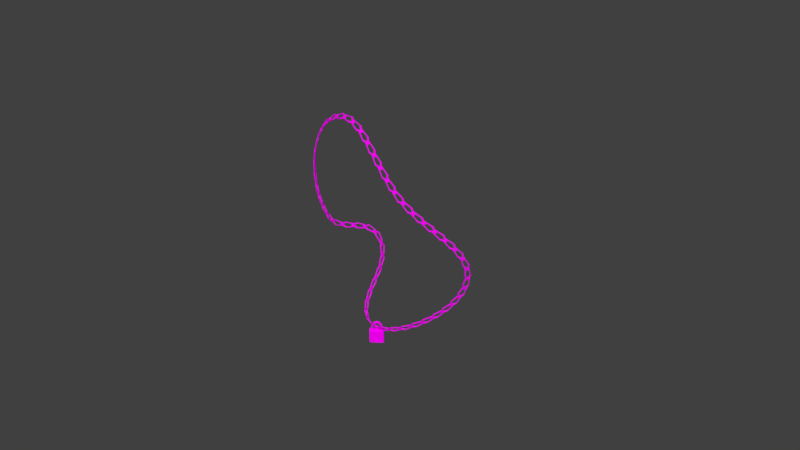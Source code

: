 # Source: lock.blend  (saved by Blender 2.77.0; exported with 4.5.12 LTS)
import bpy
from mathutils import Matrix  # noqa: F401  (used for matrix-valued properties, if any)

bpy.ops.wm.read_factory_settings(use_empty=True)
scene = bpy.context.scene
scene.name = 'Scene'

# ---- collections
col_collection_1 = bpy.data.collections.new('Collection 1'); scene.collection.children.link(col_collection_1)

# ---- images (referenced by path relative to the original .blend; pixels are not part of the script)
import os
ASSET_DIR = os.environ.get("B2B_ASSET_DIR", "")  # directory of the original .blend (textures are referenced by path, not embedded)
HERE = os.path.dirname(os.path.abspath(__file__))  # packed textures are extracted next to this script under _unpacked/

def load_image(name, relpath, width, height, colorspace="sRGB"):
    """Load a texture the original file referenced (path relative to the .blend, or extracted next to this script)."""
    p = next((c for c in (os.path.join(HERE, relpath), os.path.join(ASSET_DIR, relpath)) if relpath and os.path.exists(c)), "")
    if p:
        img = bpy.data.images.load(p, check_existing=True)
        img.name = name
    else:  # same state as the original file: an image datablock whose file is absent (Cycles renders it pink)
        img = bpy.data.images.new(name, width, height)
        img.source = "FILE"
        img.filepath = "//" + (relpath or name)
    img.colorspace_settings.name = colorspace
    return img
img_colorpalette_jpg_001 = load_image('colorPalette.jpg.001', 'colorPalette.jpg', 1024, 1024, 'sRGB')

# ---- materials (node trees are filled in below, after node groups)
mat_material = bpy.data.materials.new('Material')
mat_material.alpha_threshold = 0.0
mat_material.roughness = 0.5
mat_material.line_color = (0.0, 0.0, 0.0, 1.0)

# ---- material node trees
mat_material.use_nodes = True; mat_material.node_tree.nodes.clear()
_N = mat_material.node_tree.nodes; _L = mat_material.node_tree.links
n0 = _N.new('ShaderNodeOutputMaterial'); n0.name = 'Material Output'; n0.location = (300, 300)
n1 = _N.new('ShaderNodeBsdfDiffuse'); n1.name = 'Diffuse BSDF'; n1.location = (10, 300)
n2 = _N.new('ShaderNodeTexCoord'); n2.name = 'Texture Coordinate'; n2.location = (-183, 230)
n3 = _N.new('ShaderNodeTexImage'); n3.name = 'Image Texture'; n3.location = (228, 132)
n3.width = 140
n3.image = img_colorpalette_jpg_001
_L.new(n1.outputs[0], n0.inputs[0])
_L.new(n2.outputs[2], n3.inputs[0])
_L.new(n3.outputs[0], n1.inputs[0])
n0.is_active_output = True

# ---- world
world_world = bpy.data.worlds.new('World'); scene.world = world_world
world_world.color = (0.05088, 0.05088, 0.05088)
world_world.use_sun_shadow = False
world_world.sun_shadow_jitter_overblur = 0.0
world_world.cycles.sampling_method = 'MANUAL'

# ---- meshes
me_cube_001 = bpy.data.meshes.new('Cube.001')
me_cube_001.from_pydata([(-0.02654, -0.7094, 1.744), (-0.1411, -0.6423, 1.672), (-0.09672, -0.5327, 1.561), (0.0452, -0.5321, 1.563), (0.08858, -0.6413, 1.676), (-0.03226, -0.4217, 2.122), (-0.137, -0.3817, 2.016), (-0.09546, -0.3154, 1.849), (0.03496, -0.3144, 1.851), (0.07402, -0.3802, 2.02), (-0.0344, 0.4459, 2.123), (-0.1389, 0.4049, 2.018), (-0.09708, 0.34, 1.85), (0.03334, 0.341, 1.852), (0.07208, 0.4064, 2.021), (-0.03264, 0.7353, 1.748), (-0.1466, 0.6674, 1.676), (-0.1013, 0.5585, 1.564), (0.04059, 0.5591, 1.566), (0.08305, 0.6684, 1.68), (-0.02713, 0.9069, 1.002), (-0.1416, 0.823, 0.9997), (-0.09717, 0.6882, 1.0), (0.04476, 0.6888, 1.002), (0.08804, 0.824, 1.004), (-0.01959, -0.8788, 0.9966), (-0.1348, -0.7958, 0.9949), (-0.09147, -0.6607, 0.996), (0.05045, -0.6601, 0.9984), (0.09488, -0.7949, 0.9987), (-0.3044, -1.0, -1.0), (0.1749, 0.1577, -1.0), (-0.3044, 1.0, -1.0), (0.1749, -0.1577, -1.0), (0.3044, -1.0, -1.0), (-0.1749, -0.1577, -1.0), (0.3044, 1.0, -1.0), (-0.1749, 0.1577, -1.0), (-0.1411, -1.0, 1.0), (-0.3044, -1.0, 0.8555), (-0.256, -1.0, 0.9577), (-0.3044, 1.0, 0.8555), (-0.1411, 1.0, 1.0), (-0.256, 1.0, 0.9577), (0.3044, -1.0, 0.8555), (0.1411, -1.0, 1.0), (0.256, -1.0, 0.9577), (0.1411, 1.0, 1.0), (0.3044, 1.0, 0.8555), (0.256, 1.0, 0.9577), (-0.1792, -0.3333, 1.0), (-0.1792, 0.3333, 1.0), (-0.3291, 0.3333, 0.9577), (-0.3291, -0.3333, 0.9577), (-0.3935, 0.3333, 0.8555), (-0.3935, -0.3333, 0.8555), (0.1792, 0.3333, 1.0), (0.1792, -0.3333, 1.0), (0.3291, -0.3333, 0.9577), (0.3291, 0.3333, 0.9577), (0.3935, -0.3333, 0.8555), (0.3935, 0.3333, 0.8555), (0.3935, -0.3333, -1.0), (0.3935, 0.3333, -1.0), (-0.3935, 0.3333, -1.0), (-0.3935, -0.3333, -1.0), (0.2256, -0.0678, -1.0), (0.2012, -0.002214, -1.0), (-0.2256, 0.0678, -1.0), (-0.2256, -0.0678, -1.0), (-0.08431, -0.228, -1.0), (0.08431, -0.228, -1.0), (-0.03622, 0.2126, -1.0), (0.01545, 0.2151, -1.0), (0.2012, -0.002214, -0.5463), (0.1749, 0.1577, -0.5463), (-0.2256, -0.0678, -0.5463), (-0.1749, -0.1577, -0.5463), (0.08431, -0.228, -0.5463), (0.1749, -0.1577, -0.5463), (0.01545, 0.2151, -0.5463), (0.2256, -0.0678, -0.5463), (-0.1749, 0.1577, -0.5463), (-0.2256, 0.0678, -0.5463), (-0.08431, -0.228, -0.5463), (-0.03622, 0.2126, -0.5463), (0.08726, -0.07867, -0.5463), (-0.08726, -0.07867, -0.5463), (0.08726, 0.07867, -0.5463), (-0.08726, 0.07867, -0.5463), (-0.03344, 0.01224, 2.29), (0.08232, 0.01289, 2.179), (-0.1473, 0.01192, 2.175), (-0.1019, 0.01239, 1.993), (0.03999, 0.01298, 1.996), (0.0, -0.228, -1.0), (-0.0152, 0.3122, -1.0), (0.0, -0.228, -0.5463), (-0.0152, 0.3122, -0.5463), (0.0, -0.07867, -0.5463), (0.0, 0.07867, -0.5463), (0.3232, -0.06861, -1.0), (-0.2256, 0.0, -1.0), (0.3232, -0.06861, -0.5463), (-0.2256, 0.0, -0.5463), (-0.08726, 0.0, -0.5463), (0.08726, 0.0, -0.5463), (0.0, 0.0, -0.5463), (-0.2142, -0.3133, -1.0), (-0.1056, 0.1852, -1.0), (-0.2142, -0.3133, -0.5463), (-0.1056, 0.1852, -0.5463), (-0.1564, -0.07323, -0.5463), (-0.1564, 0.07323, -0.5463), (-0.1564, 0.0, -0.5463)], [], [(0, 5, 6, 1), (1, 6, 7, 2), (2, 7, 8, 3), (3, 8, 9, 4), (0, 4, 9, 5), (90, 10, 11, 92), (92, 11, 12, 93), (93, 12, 13, 94), (94, 13, 14, 91), (91, 14, 10, 90), (10, 15, 16, 11), (11, 16, 17, 12), (12, 17, 18, 13), (13, 18, 19, 14), (14, 19, 15, 10), (15, 20, 21, 16), (16, 21, 22, 17), (17, 22, 23, 18), (18, 23, 24, 19), (19, 24, 20, 15), (25, 0, 1, 26), (26, 1, 2, 27), (27, 2, 3, 28), (28, 3, 4, 29), (29, 4, 0, 25), (56, 47, 42, 51), (60, 44, 34, 62), (49, 59, 61, 48), (54, 41, 32, 64), (64, 32, 36, 63), (41, 43, 42, 47, 49, 48, 36, 32), (51, 42, 43, 52), (52, 43, 41, 54), (57, 45, 46, 58), (58, 46, 44, 60), (44, 46, 45, 38, 40, 39, 30, 34), (59, 58, 60, 61), (47, 56, 59, 49), (56, 57, 58, 59), (40, 53, 55, 39), (53, 52, 54, 55), (38, 50, 53, 40), (50, 51, 52, 53), (30, 65, 62, 34), (33, 71, 78, 79), (39, 55, 65, 30), (55, 54, 64, 65), (48, 61, 63, 36), (61, 60, 62, 63), (45, 57, 50, 38), (57, 56, 51, 50), (33, 66, 101, 67, 31, 63, 62), (37, 68, 102, 69, 35, 65, 64), (35, 108, 70, 95, 71, 33, 62, 65), (31, 73, 96, 72, 109, 37, 64, 63), (108, 35, 77, 110), (96, 73, 80, 98), (66, 33, 79, 81), (35, 69, 76, 77), (102, 68, 83, 104), (109, 72, 85, 111), (31, 67, 74, 75), (68, 37, 82, 83), (88, 80, 75, 74), (78, 86, 81, 79), (106, 88, 74, 103), (110, 112, 87, 84), (97, 99, 86, 78), (114, 113, 89, 105), (107, 100, 88, 106), (113, 111, 85, 89), (100, 98, 80, 88), (101, 66, 81, 103), (95, 70, 84, 97), (73, 31, 75, 80), (9, 91, 90, 5), (8, 94, 91, 9), (7, 93, 94, 8), (6, 92, 93, 7), (5, 90, 92, 6), (71, 95, 97, 78), (89, 85, 98, 100), (105, 89, 100, 107), (84, 87, 99, 97), (72, 96, 98, 85), (87, 105, 107, 99), (67, 101, 103, 74), (99, 107, 106, 86), (112, 114, 105, 87), (86, 106, 103, 81), (69, 102, 104, 76), (76, 104, 114, 112), (83, 82, 111, 113), (104, 83, 113, 114), (77, 76, 112, 110), (37, 109, 111, 82), (70, 108, 110, 84)])
_uv = me_cube_001.uv_layers.new(name='UVMap')
_uv.uv.foreach_set('vector', [0.5029, 0.4091, 0.5039, 0.41, 0.5036, 0.4101, 0.5027, 0.4093, 0.5027, 0.4093, 0.5036, 0.4101, 0.5032, 0.4103, 0.5024, 0.4096, 0.4939, 0.4099, 0.4939, 0.4089, 0.4942, 0.4089, 0.4942, 0.4099, 0.4974, 0.413, 0.4982, 0.4124, 0.4986, 0.4126, 0.4977, 0.4134, 0.4979, 0.4136, 0.4977, 0.4134, 0.4986, 0.4126, 0.4988, 0.4127, 0.5043, 0.4112, 0.5039, 0.4125, 0.5036, 0.4124, 0.504, 0.4112, 0.504, 0.4112, 0.5036, 0.4124, 0.5032, 0.4122, 0.5035, 0.4112, 0.4933, 0.4084, 0.4933, 0.4089, 0.4929, 0.4089, 0.4929, 0.4084, 0.4985, 0.4115, 0.4981, 0.4105, 0.4986, 0.4103, 0.499, 0.4115, 0.499, 0.4115, 0.4986, 0.4103, 0.4988, 0.4102, 0.4993, 0.4115, 0.5039, 0.4125, 0.5029, 0.4133, 0.5027, 0.4131, 0.5036, 0.4124, 0.5036, 0.4124, 0.5027, 0.4131, 0.5024, 0.4128, 0.5032, 0.4122, 0.4933, 0.4089, 0.4933, 0.4098, 0.4929, 0.4098, 0.4929, 0.4089, 0.4981, 0.4105, 0.4974, 0.4099, 0.4977, 0.4096, 0.4986, 0.4103, 0.4986, 0.4103, 0.4977, 0.4096, 0.4979, 0.4094, 0.4988, 0.4102, 0.5029, 0.4133, 0.501, 0.4138, 0.501, 0.4136, 0.5027, 0.4131, 0.5027, 0.4131, 0.501, 0.4136, 0.501, 0.4132, 0.5024, 0.4128, 0.4933, 0.4098, 0.4933, 0.4114, 0.4929, 0.4114, 0.4929, 0.4098, 0.4974, 0.4099, 0.496, 0.4095, 0.496, 0.4091, 0.4977, 0.4096, 0.4977, 0.4096, 0.496, 0.4091, 0.496, 0.4089, 0.4979, 0.4094, 0.4936, 0.4093, 0.4936, 0.4114, 0.4933, 0.4112, 0.4933, 0.4093, 0.501, 0.4089, 0.5027, 0.4093, 0.5024, 0.4096, 0.501, 0.4093, 0.4939, 0.4114, 0.4939, 0.4099, 0.4942, 0.4099, 0.4942, 0.4114, 0.496, 0.4134, 0.4974, 0.413, 0.4977, 0.4134, 0.496, 0.4138, 0.4939, 0.4093, 0.4939, 0.4112, 0.4936, 0.4114, 0.4936, 0.4093, 0.4997, 0.4099, 0.4998, 0.408, 0.5005, 0.408, 0.5006, 0.4099, 0.499, 0.4177, 0.499, 0.4196, 0.4943, 0.4196, 0.4942, 0.4177, 0.4993, 0.4138, 0.4993, 0.4157, 0.499, 0.4157, 0.499, 0.4138, 0.504, 0.4177, 0.504, 0.4196, 0.4993, 0.4196, 0.4993, 0.4177, 0.4922, 0.4172, 0.4925, 0.416, 0.494, 0.416, 0.4942, 0.4172, 0.4925, 0.4118, 0.4926, 0.4115, 0.4929, 0.4114, 0.4937, 0.4115, 0.4939, 0.4115, 0.4941, 0.4118, 0.494, 0.416, 0.4925, 0.416, 0.5006, 0.4099, 0.5005, 0.408, 0.5008, 0.408, 0.501, 0.4099, 0.5043, 0.4177, 0.5043, 0.4196, 0.504, 0.4196, 0.504, 0.4177, 0.4997, 0.4119, 0.4998, 0.4138, 0.4995, 0.4138, 0.4993, 0.4119, 0.4993, 0.4177, 0.4993, 0.4196, 0.499, 0.4196, 0.499, 0.4177, 0.496, 0.4134, 0.4958, 0.4137, 0.4955, 0.4138, 0.4948, 0.4138, 0.4945, 0.4137, 0.4944, 0.4134, 0.4944, 0.408, 0.496, 0.408, 0.4993, 0.4157, 0.4993, 0.4177, 0.499, 0.4177, 0.499, 0.4157, 0.4998, 0.408, 0.4997, 0.4099, 0.4993, 0.4099, 0.4995, 0.408, 0.4997, 0.4099, 0.4997, 0.4119, 0.4993, 0.4119, 0.4993, 0.4099, 0.5043, 0.4138, 0.5043, 0.4158, 0.504, 0.4158, 0.504, 0.4138, 0.5043, 0.4158, 0.5043, 0.4177, 0.504, 0.4177, 0.504, 0.4158, 0.5005, 0.4138, 0.5006, 0.4119, 0.501, 0.4119, 0.5008, 0.4138, 0.5006, 0.4119, 0.5006, 0.4099, 0.501, 0.4099, 0.501, 0.4119, 0.4925, 0.4196, 0.4922, 0.4184, 0.4942, 0.4184, 0.494, 0.4196, 0.4937, 0.4181, 0.4935, 0.4182, 0.4935, 0.4172, 0.4937, 0.4171, 0.504, 0.4138, 0.504, 0.4158, 0.4993, 0.4158, 0.4993, 0.4138, 0.504, 0.4158, 0.504, 0.4177, 0.4993, 0.4177, 0.4993, 0.4158, 0.499, 0.4138, 0.499, 0.4157, 0.4942, 0.4157, 0.4943, 0.4138, 0.499, 0.4157, 0.499, 0.4177, 0.4942, 0.4177, 0.4942, 0.4157, 0.4998, 0.4138, 0.4997, 0.4119, 0.5006, 0.4119, 0.5005, 0.4138, 0.4997, 0.4119, 0.4997, 0.4099, 0.5006, 0.4099, 0.5006, 0.4119, 0.4937, 0.4181, 0.4938, 0.4179, 0.4938, 0.4178, 0.4938, 0.4177, 0.4937, 0.4175, 0.4942, 0.4172, 0.4942, 0.4184, 0.4928, 0.4175, 0.4927, 0.4177, 0.4927, 0.4178, 0.4927, 0.4179, 0.4928, 0.4181, 0.4922, 0.4184, 0.4922, 0.4172, 0.4928, 0.4181, 0.4929, 0.4182, 0.493, 0.4182, 0.4932, 0.4182, 0.4935, 0.4182, 0.4937, 0.4181, 0.4942, 0.4184, 0.4922, 0.4184, 0.4937, 0.4175, 0.4935, 0.4174, 0.4932, 0.4174, 0.493, 0.4174, 0.4929, 0.4175, 0.4928, 0.4175, 0.4922, 0.4172, 0.4942, 0.4172, 0.9926, 0.01992, 0.9925, 0.01986, 0.9925, 0.01883, 0.9926, 0.01889, 0.9986, 0.009314, 0.9988, 0.009314, 0.9988, 0.01063, 0.9986, 0.01063, 0.4978, 0.4089, 0.4976, 0.4089, 0.4976, 0.4076, 0.4978, 0.4076, 0.4976, 0.4089, 0.4973, 0.4089, 0.4973, 0.4076, 0.4976, 0.4076, 0.4972, 0.4089, 0.497, 0.4089, 0.497, 0.4076, 0.4972, 0.4076, 0.4985, 0.4076, 0.4986, 0.4075, 0.4986, 0.4089, 0.4985, 0.4089, 0.4984, 0.4089, 0.4981, 0.4089, 0.4981, 0.4076, 0.4984, 0.4076, 0.497, 0.4089, 0.4968, 0.4089, 0.4968, 0.4076, 0.497, 0.4076, 0.4935, 0.4166, 0.4935, 0.4164, 0.4937, 0.4165, 0.4938, 0.4167, 0.4935, 0.4172, 0.4935, 0.4169, 0.4938, 0.4169, 0.4937, 0.4171, 0.4935, 0.4168, 0.4935, 0.4166, 0.4938, 0.4167, 0.4938, 0.4168, 0.4929, 0.4171, 0.4928, 0.4169, 0.493, 0.4169, 0.493, 0.4172, 0.4933, 0.4172, 0.4933, 0.4169, 0.4935, 0.4169, 0.4935, 0.4172, 0.4928, 0.4168, 0.4928, 0.4166, 0.493, 0.4166, 0.493, 0.4168, 0.4933, 0.4168, 0.4933, 0.4166, 0.4935, 0.4166, 0.4935, 0.4168, 0.4928, 0.4166, 0.4929, 0.4164, 0.493, 0.4164, 0.493, 0.4166, 0.4933, 0.4166, 0.4933, 0.4164, 0.4935, 0.4164, 0.4935, 0.4166, 0.9977, 0.01064, 0.9975, 0.01064, 0.9975, 0.009321, 0.9977, 0.009321, 0.4932, 0.4182, 0.493, 0.4182, 0.493, 0.4172, 0.4933, 0.4172, 0.499, 0.4075, 0.4993, 0.4076, 0.4993, 0.4089, 0.499, 0.4089, 0.4986, 0.4126, 0.499, 0.4115, 0.4993, 0.4115, 0.4988, 0.4127, 0.4982, 0.4124, 0.4985, 0.4115, 0.499, 0.4115, 0.4986, 0.4126, 0.4939, 0.4089, 0.4939, 0.408, 0.4942, 0.408, 0.4942, 0.4089, 0.5036, 0.4101, 0.504, 0.4112, 0.5035, 0.4112, 0.5032, 0.4103, 0.5039, 0.41, 0.5043, 0.4112, 0.504, 0.4112, 0.5036, 0.4101, 0.4935, 0.4182, 0.4932, 0.4182, 0.4933, 0.4172, 0.4935, 0.4172, 0.493, 0.4166, 0.493, 0.4164, 0.4933, 0.4164, 0.4933, 0.4166, 0.493, 0.4168, 0.493, 0.4166, 0.4933, 0.4166, 0.4933, 0.4168, 0.493, 0.4172, 0.493, 0.4169, 0.4933, 0.4169, 0.4933, 0.4172, 0.9983, 0.009314, 0.9986, 0.009314, 0.9986, 0.01063, 0.9983, 0.01063, 0.493, 0.4169, 0.493, 0.4168, 0.4933, 0.4168, 0.4933, 0.4169, 0.9979, 0.01064, 0.9977, 0.01064, 0.9977, 0.009321, 0.9979, 0.009321, 0.4933, 0.4169, 0.4933, 0.4168, 0.4935, 0.4168, 0.4935, 0.4169, 0.4928, 0.4169, 0.4928, 0.4168, 0.493, 0.4168, 0.493, 0.4169, 0.4935, 0.4169, 0.4935, 0.4168, 0.4938, 0.4168, 0.4938, 0.4169, 0.4973, 0.4089, 0.4972, 0.4089, 0.4972, 0.4076, 0.4973, 0.4076, 0.4927, 0.4169, 0.4927, 0.4168, 0.4928, 0.4168, 0.4928, 0.4169, 0.4927, 0.4166, 0.4928, 0.4165, 0.4929, 0.4164, 0.4928, 0.4166, 0.4927, 0.4168, 0.4927, 0.4166, 0.4928, 0.4166, 0.4928, 0.4168, 0.4928, 0.4171, 0.4927, 0.4169, 0.4928, 0.4169, 0.4929, 0.4171, 0.4984, 0.4076, 0.4985, 0.4076, 0.4985, 0.4089, 0.4984, 0.4089, 0.9928, 0.01999, 0.9926, 0.01992, 0.9926, 0.01889, 0.9928, 0.01896])
me_cube_001.materials.append(mat_material)
me_cube_001.use_remesh_preserve_volume = False
me_cube_001.use_remesh_preserve_attributes = False
me_cube_001.use_mirror_vertex_groups = False
me_cube_001.update()
me_torus = bpy.data.meshes.new('Torus')
me_torus.from_pydata([(1.25, 0.0, 0.0), (1.077, 0.0, 0.2378), (0.7977, 0.0, 0.1469), (0.7977, 0.0, -0.1469), (1.077, 0.0, -0.2378), (0.3863, 1.189, 0.0), (0.3329, 1.025, 0.2378), (0.2465, 0.7587, 0.1469), (0.2465, 0.7587, -0.1469), (0.3329, 1.025, -0.2378), (-1.011, 0.7347, 0.0), (-0.8715, 0.6332, 0.2378), (-0.6454, 0.4689, 0.1469), (-0.6454, 0.4689, -0.1469), (-0.8715, 0.6332, -0.2378), (-1.011, -0.7347, 0.0), (-0.8715, -0.6332, 0.2378), (-0.6454, -0.4689, 0.1469), (-0.6454, -0.4689, -0.1469), (-0.8715, -0.6332, -0.2378), (0.3863, -1.189, 0.0), (0.3329, -1.025, 0.2378), (0.2465, -0.7587, 0.1469), (0.2465, -0.7587, -0.1469), (0.3329, -1.025, -0.2378)], [], [(0, 5, 6, 1), (1, 6, 7, 2), (2, 7, 8, 3), (3, 8, 9, 4), (0, 4, 9, 5), (5, 10, 11, 6), (6, 11, 12, 7), (7, 12, 13, 8), (8, 13, 14, 9), (9, 14, 10, 5), (10, 15, 16, 11), (11, 16, 17, 12), (12, 17, 18, 13), (13, 18, 19, 14), (14, 19, 15, 10), (15, 20, 21, 16), (16, 21, 22, 17), (17, 22, 23, 18), (18, 23, 24, 19), (19, 24, 20, 15), (20, 0, 1, 21), (21, 1, 2, 22), (22, 2, 3, 23), (23, 3, 4, 24), (24, 4, 0, 20)])
_uv = me_torus.uv_layers.new(name='UVMap')
_uv.uv.foreach_set('vector', [0.4195, 0.02748, 0.4195, 0.03079, 0.4188, 0.03034, 0.4188, 0.02748, 0.4143, 0.03195, 0.418, 0.03079, 0.4177, 0.0315, 0.4149, 0.03236, 0.4248, 0.02799, 0.4248, 0.03061, 0.4239, 0.03061, 0.4239, 0.02799, 0.4257, 0.03414, 0.4249, 0.03169, 0.4255, 0.03111, 0.4266, 0.03442, 0.4195, 0.02748, 0.4203, 0.02748, 0.4203, 0.03034, 0.4195, 0.03079, 0.4257, 0.03061, 0.4257, 0.02651, 0.4266, 0.02679, 0.4266, 0.03033, 0.418, 0.03079, 0.4203, 0.03359, 0.4193, 0.03357, 0.4177, 0.0315, 0.4257, 0.02799, 0.4257, 0.03061, 0.4248, 0.03061, 0.4248, 0.02799, 0.4249, 0.03169, 0.422, 0.03169, 0.4215, 0.03111, 0.4255, 0.03111, 0.4255, 0.03111, 0.4215, 0.03111, 0.4212, 0.03061, 0.4257, 0.03061, 0.418, 0.02416, 0.418, 0.02748, 0.4173, 0.02748, 0.4173, 0.02462, 0.4203, 0.03359, 0.418, 0.03647, 0.4177, 0.03571, 0.4193, 0.03357, 0.4239, 0.02799, 0.4239, 0.03061, 0.423, 0.03061, 0.423, 0.02799, 0.422, 0.03169, 0.421, 0.03414, 0.4203, 0.03442, 0.4215, 0.03111, 0.4188, 0.02462, 0.4188, 0.02748, 0.418, 0.02748, 0.418, 0.02416, 0.418, 0.02748, 0.418, 0.03079, 0.4173, 0.03034, 0.4173, 0.02748, 0.418, 0.03647, 0.4143, 0.03546, 0.4149, 0.03496, 0.4177, 0.03571, 0.4164, 0.02656, 0.4173, 0.02868, 0.4165, 0.02868, 0.4156, 0.02656, 0.421, 0.03414, 0.4234, 0.03566, 0.4234, 0.03647, 0.4203, 0.03442, 0.4188, 0.02748, 0.4188, 0.03034, 0.418, 0.03079, 0.418, 0.02748, 0.4195, 0.02416, 0.4195, 0.02748, 0.4188, 0.02748, 0.4188, 0.02462, 0.4143, 0.03546, 0.4143, 0.03195, 0.4149, 0.03236, 0.4149, 0.03496, 0.4173, 0.02868, 0.4164, 0.03079, 0.4156, 0.03079, 0.4165, 0.02868, 0.4234, 0.03566, 0.4257, 0.03414, 0.4266, 0.03442, 0.4234, 0.03647, 0.4203, 0.02462, 0.4203, 0.02748, 0.4195, 0.02748, 0.4195, 0.02416])
me_torus.materials.append(mat_material)
me_torus.use_remesh_preserve_volume = False
me_torus.use_remesh_preserve_attributes = False
me_torus.use_mirror_vertex_groups = False
me_torus.update()

# ---- curves / text
cu_beziercircle = bpy.data.curves.new('BezierCircle', 'CURVE')
cu_beziercircle.dimensions = '3D'
_sp = cu_beziercircle.splines.new('BEZIER'); _sp.bezier_points.add(5)
_sp.bezier_points.foreach_set('co', [-0.4076, -0.1661, 0.02278, -0.1254, 0.9104, 0.1588, 0.5629, 0.3787, 0.208, 1.037, -0.3165, -0.103, 0.001437, -1.016, 0.007101, -0.174, -0.4513, -0.3873])
_sp.bezier_points.foreach_set('handle_left', [-0.3861, -0.351, -0.08546, -0.535, 0.7728, 0.08894, 0.3311, 0.6222, 0.259, 1.112, 0.01942, -0.03767, 0.348, -1.092, 0.3447, -0.04875, -0.6963, -0.4225])
_sp.bezier_points.foreach_set('handle_right', [-0.4513, 0.2097, 0.2428, 0.1929, 1.017, 0.2132, 0.8018, 0.1279, 0.1555, 0.9327, -0.7862, -0.1942, -0.2478, -0.9605, -0.2357, -0.2712, -0.2612, -0.36])
for _p, _l, _r in zip(_sp.bezier_points, ['AUTO', 'AUTO', 'AUTO', 'AUTO', 'ALIGNED', 'AUTO'], ['AUTO', 'AUTO', 'AUTO', 'AUTO', 'ALIGNED', 'AUTO']): _p.handle_left_type = _l; _p.handle_right_type = _r
_sp.order_u = 0
_sp.order_v = 0
_sp.use_cyclic_u = True
cu_beziercircle.use_path = True
cu_beziercircle.use_path_clamp = True
cu_beziercircle.bevel_resolution = 0
cu_beziercircle.fill_mode = 'HALF'

# ---- objects
ob_cube = bpy.data.objects.new('Cube', me_cube_001)
ob_beziercircle = bpy.data.objects.new('BezierCircle', cu_beziercircle)
ob_torus = bpy.data.objects.new('Torus', me_torus)

# ---- transforms, parenting, visibility, modifiers, constraints
ob_cube.location = (3.245, -1.824, 0.9609)
ob_cube.rotation_euler = (0.0, -0.0, -0.9583)
ob_cube.lineart.crease_threshold = 0.0
ob_beziercircle.location = (-0.1918, 0.0, 18.22)
ob_beziercircle.rotation_euler = (1.571, -0.0, 0.0)
ob_beziercircle.scale = (15.69, 15.69, 15.69)
ob_beziercircle.lineart.crease_threshold = 0.0
ob_torus.location = (0.0, -0.05039, 18.22)
ob_torus.scale = (0.984, 0.4003, 0.4003)
ob_torus.lineart.crease_threshold = 0.0
_m = ob_torus.modifiers.new('Array', 'ARRAY')
_m.fit_type = 'FIT_CURVE'
_m.curve = ob_beziercircle
_m.constant_offset_displace = (0.0, 0.0, 0.0)
_m.relative_offset_displace = (0.8, 0.0, 0.0)
_m = ob_torus.modifiers.new('Curve', 'CURVE')
_m.object = ob_beziercircle

# ---- collection membership
col_collection_1.objects.link(ob_cube)
col_collection_1.objects.link(ob_beziercircle)
col_collection_1.objects.link(ob_torus)

# ---- scene / render settings (as saved in the file)
scene.frame_start = 1; scene.frame_end = 250; scene.frame_set(1)
scene.render.engine = 'CYCLES'
scene.render.resolution_percentage = 50
scene.render.dither_intensity = 0.0
scene.cycles.use_denoising = False
scene.cycles.samples = 128
scene.cycles.sampling_pattern = 'TABULATED_SOBOL'
scene.cycles.light_sampling_threshold = 0.0
scene.cycles.use_adaptive_sampling = False
scene.cycles.use_light_tree = False
scene.cycles.blur_glossy = 0.0
scene.cycles.sample_clamp_indirect = 0.0
scene.view_settings.view_transform = 'Standard'
bpy.context.view_layer.update()

# ---- added for rendering (the .blend has no active camera and no usable light): camera, sun
cam_auto = bpy.data.cameras.new('AutoCamera')
cam_auto.lens = 50.0
cam_auto.sensor_width = 36.0
cam_auto.clip_end = 1486.08
ob_auto_camera = bpy.data.objects.new('AutoCamera', cam_auto)
scene.collection.objects.link(ob_auto_camera)
ob_auto_camera.location = (89.4268, -100.206, 85.1372)
ob_auto_camera.rotation_euler = (1.09748, -7.21219e-08, 0.694738)
scene.camera = ob_auto_camera
light_auto_sun = bpy.data.lights.new('AutoSun', 'SUN')
light_auto_sun.energy = 3.0
light_auto_sun.angle = 0.0523599
ob_auto_sun = bpy.data.objects.new('AutoSun', light_auto_sun)
scene.collection.objects.link(ob_auto_sun)
ob_auto_sun.rotation_euler = (0.872665, 0.174533, 0.523599)
bpy.context.view_layer.update()
